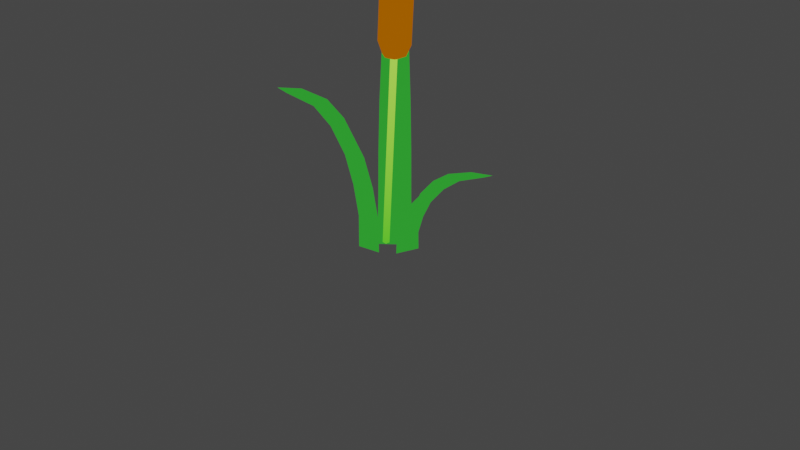 # Source: Kattails.blend  (saved by Blender 2.82.7; exported with 4.5.12 LTS)
import bpy
from mathutils import Matrix  # noqa: F401  (used for matrix-valued properties, if any)

bpy.ops.wm.read_factory_settings(use_empty=True)
scene = bpy.context.scene
scene.name = 'Scene'

# ---- collections
col_collection = bpy.data.collections.new('Collection'); scene.collection.children.link(col_collection)

# ---- materials (node trees are filled in below, after node groups)
mat_material = bpy.data.materials.new('Material')
mat_material.alpha_threshold = 0.0
mat_material.use_transparent_shadow = False
mat_material.line_color = (0.0, 0.0, 0.0, 1.0)
mat_material_001 = bpy.data.materials.new('Material.001')
mat_material_001.use_transparent_shadow = False
mat_material_002 = bpy.data.materials.new('Material.002')
mat_material_002.use_transparent_shadow = False

# ---- material node trees
mat_material.use_nodes = True; mat_material.node_tree.nodes.clear()
_N = mat_material.node_tree.nodes; _L = mat_material.node_tree.links
n0 = _N.new('ShaderNodeOutputMaterial'); n0.name = 'Material Output'; n0.location = (300, 300)
n1 = _N.new('ShaderNodeBackground'); n1.name = 'Background'; n1.location = (10, 300)
n1.inputs[0].default_value = (0.02487, 0.3108, 0.02564, 1.0)
_L.new(n1.outputs[0], n0.inputs[0])
n0.is_active_output = True
mat_material_001.use_nodes = True; mat_material_001.node_tree.nodes.clear()
_N = mat_material_001.node_tree.nodes; _L = mat_material_001.node_tree.links
n0 = _N.new('ShaderNodeOutputMaterial'); n0.name = 'Material Output'; n0.location = (300, 300)
n1 = _N.new('ShaderNodeBackground'); n1.name = 'Background'; n1.location = (10, 300)
n2 = _N.new('ShaderNodeVertexColor'); n2.name = 'Vertex Color'; n2.location = (-220, 288)
_L.new(n1.outputs[0], n0.inputs[0])
_L.new(n2.outputs[0], n1.inputs[0])
n0.is_active_output = True
mat_material_002.use_nodes = True; mat_material_002.node_tree.nodes.clear()
_N = mat_material_002.node_tree.nodes; _L = mat_material_002.node_tree.links
n0 = _N.new('ShaderNodeOutputMaterial'); n0.name = 'Material Output'; n0.location = (300, 300)
n1 = _N.new('ShaderNodeBackground'); n1.name = 'Background'; n1.location = (10, 300)
n1.inputs[0].default_value = (0.3506, 0.08993, 0.0, 1.0)
_L.new(n1.outputs[0], n0.inputs[0])
n0.is_active_output = True

# ---- world
world_world = bpy.data.worlds.new('World'); scene.world = world_world
world_world.use_nodes = True; world_world.node_tree.nodes.clear()
_N = world_world.node_tree.nodes; _L = world_world.node_tree.links
n0 = _N.new('ShaderNodeOutputWorld'); n0.name = 'World Output'; n0.location = (300, 300)
n1 = _N.new('ShaderNodeBackground'); n1.name = 'Background'; n1.location = (10, 300)
n1.inputs[0].default_value = (0.05088, 0.05088, 0.05088, 1.0)
_L.new(n1.outputs[0], n0.inputs[0])
n0.is_active_output = True
world_world.color = (0.05088, 0.05088, 0.05088)
world_world.use_sun_shadow = False
world_world.sun_shadow_jitter_overblur = 0.0

# ---- cameras
cam_camera = bpy.data.cameras.new('Camera')
cam_camera.clip_end = 100.0
cam_camera.ortho_scale = 7.314

# ---- lights
light_light = bpy.data.lights.new('Light', 'POINT')
light_light.transmission_factor = 0.0
light_light.energy = 1000.0
light_light.shadow_soft_size = 0.1
light_light.shadow_maximum_resolution = 0.006
light_light.use_absolute_resolution = True

# ---- meshes
me_cube = bpy.data.meshes.new('Cube')
me_cube.from_pydata([(0.04807, 0.1881, 0.2556), (0.05942, 0.1994, -0.2556), (-0.1539, 0.1539, 0.2644), (-0.06806, 0.06553, -0.2556), (-0.1855, 0.1855, 0.2468), (-0.1873, 0.1873, -0.2556), (-0.1849, -0.04491, 0.2556), (-0.1962, -0.05625, -0.2556), (-0.1901, 0.1901, 0.777), (-0.2178, -0.007127, 0.763), (0.01029, 0.221, 0.763), (-0.22, 0.22, 0.749), (-0.249, 0.249, 1.267), (-0.267, 0.05671, 1.246), (-0.05354, 0.2702, 1.246), (-0.2742, 0.2742, 1.224), (-0.3489, 0.3489, 1.725), (-0.3507, 0.1657, 1.698), (-0.1626, 0.3539, 1.698), (-0.367, 0.367, 1.672), (-0.4149, 0.4177, 1.982), (-0.4461, 0.3016, 2.014), (-0.2985, 0.4493, 2.014), (-0.4775, 0.4775, 1.988), (-0.5886, 0.5914, 2.175), (-0.5907, 0.5014, 2.218), (-0.4982, 0.5938, 2.218), (-0.6482, 0.6482, 2.201), (-0.7113, 0.7113, 2.295)], [], [(4, 6, 9, 11), (3, 2, 6, 7), (7, 6, 4, 5), (5, 1, 3, 7), (1, 0, 2, 3), (5, 4, 0, 1), (11, 9, 13, 15), (2, 0, 10, 8), (0, 4, 11, 10), (6, 2, 8, 9), (13, 12, 16, 17), (9, 8, 12, 13), (10, 11, 15, 14), (8, 10, 14, 12), (18, 19, 23, 22), (14, 15, 19, 18), (12, 14, 18, 16), (15, 13, 17, 19), (23, 21, 25, 27), (16, 18, 22, 20), (19, 17, 21, 23), (17, 16, 20, 21), (26, 27, 28), (21, 20, 24, 25), (22, 23, 27, 26), (20, 22, 26, 24), (24, 26, 28), (27, 25, 28), (25, 24, 28)])
me_cube.polygons.foreach_set('use_smooth', [True] * 29)
_uv = me_cube.uv_layers.new(name='UVMap')
_uv.uv.foreach_set('vector', [0.625, 0.25, 0.625, 0.0, 0.625, 0.0, 0.625, 0.25, 0.375, 0.75, 0.625, 0.75, 0.625, 1.0, 0.375, 1.0, 0.375, 0.0, 0.625, 0.0, 0.625, 0.25, 0.375, 0.25, 0.125, 0.5, 0.375, 0.5, 0.375, 0.75, 0.125, 0.75, 0.375, 0.5, 0.625, 0.5, 0.625, 0.75, 0.375, 0.75, 0.375, 0.25, 0.625, 0.25, 0.625, 0.5, 0.375, 0.5, 0.625, 0.25, 0.625, 0.0, 0.625, 0.0, 0.625, 0.25, 0.625, 0.75, 0.625, 0.5, 0.625, 0.5, 0.625, 0.75, 0.625, 0.5, 0.625, 0.25, 0.625, 0.25, 0.625, 0.5, 0.625, 1.0, 0.625, 0.75, 0.625, 0.75, 0.625, 1.0, 0.625, 1.0, 0.625, 0.75, 0.625, 0.75, 0.625, 1.0, 0.625, 1.0, 0.625, 0.75, 0.625, 0.75, 0.625, 1.0, 0.625, 0.5, 0.625, 0.25, 0.625, 0.25, 0.625, 0.5, 0.625, 0.75, 0.625, 0.5, 0.625, 0.5, 0.625, 0.75, 0.625, 0.5, 0.625, 0.25, 0.625, 0.25, 0.625, 0.5, 0.625, 0.5, 0.625, 0.25, 0.625, 0.25, 0.625, 0.5, 0.625, 0.75, 0.625, 0.5, 0.625, 0.5, 0.625, 0.75, 0.625, 0.25, 0.625, 0.0, 0.625, 0.0, 0.625, 0.25, 0.625, 0.25, 0.625, 0.0, 0.625, 0.0, 0.625, 0.25, 0.625, 0.75, 0.625, 0.5, 0.625, 0.5, 0.625, 0.75, 0.625, 0.25, 0.625, 0.0, 0.625, 0.0, 0.625, 0.25, 0.625, 1.0, 0.625, 0.75, 0.625, 0.75, 0.625, 1.0, 0.625, 0.5, 0.625, 0.25, 0.625, 0.5, 0.625, 1.0, 0.625, 0.75, 0.625, 0.75, 0.625, 1.0, 0.625, 0.5, 0.625, 0.25, 0.625, 0.25, 0.625, 0.5, 0.625, 0.75, 0.625, 0.5, 0.625, 0.5, 0.625, 0.75, 0.625, 0.75, 0.625, 0.5, 0.625, 0.75, 0.625, 0.25, 0.625, 0.0, 0.625, 0.25, 0.625, 1.0, 0.625, 0.75, 0.625, 1.0])
me_cube.materials.append(mat_material)
me_cube.use_remesh_preserve_volume = False
me_cube.use_remesh_preserve_attributes = False
me_cube.use_mirror_vertex_groups = False
me_cube.update()
me_cube_001 = bpy.data.meshes.new('Cube.001')
me_cube_001.from_pydata([(-0.01989, -0.01989, -0.03247), (-0.01989, -0.01989, 2.514), (-0.01989, 0.01989, -0.03247), (-0.01989, 0.01989, 2.514), (0.01989, -0.01989, -0.03247), (0.01989, -0.01989, 2.514), (0.01989, 0.01989, -0.03247), (0.01989, 0.01989, 2.514), (0.0, 0.0, 2.557), (-1.391e-08, 0.1332, 2.238), (-0.1154, -0.06662, 2.238), (-1.391e-08, 0.09421, 2.332), (0.08159, 0.04711, 2.332), (0.1154, 0.06662, 2.238), (0.08159, -0.04711, 2.332), (0.1154, -0.06662, 2.238), (-2.765e-08, -0.09421, 2.332), (-3.559e-08, -0.1332, 2.238), (-2.4e-08, -4.926e-08, 2.371), (-0.08159, -0.04711, 2.332), (-0.08159, 0.04711, 2.332), (-0.1154, 0.06662, 2.238), (-1.391e-08, 0.1332, 1.687), (-0.1154, -0.06662, 1.687), (-1.391e-08, 0.09421, 1.592), (0.08159, 0.04711, 1.592), (0.1154, 0.06662, 1.687), (0.08159, -0.04711, 1.592), (0.1154, -0.06662, 1.687), (-2.765e-08, -0.09421, 1.592), (-3.559e-08, -0.1332, 1.687), (-2.4e-08, -4.926e-08, 1.553), (-0.08159, -0.04711, 1.592), (-0.08159, 0.04711, 1.592), (-0.1154, 0.06662, 1.687)], [], [(0, 1, 3, 2), (2, 3, 7, 6), (6, 7, 5, 4), (4, 5, 1, 0), (2, 6, 4, 0), (5, 7, 8), (3, 1, 8), (1, 5, 8), (7, 3, 8), (9, 11, 12, 13), (11, 18, 12), (13, 12, 14, 15), (12, 18, 14), (15, 14, 16, 17), (14, 18, 16), (17, 16, 19, 10), (16, 18, 19), (19, 18, 20), (10, 19, 20, 21), (20, 18, 11), (21, 20, 11, 9), (9, 13, 26, 22), (13, 15, 28, 26), (15, 17, 30, 28), (17, 10, 23, 30), (10, 21, 34, 23), (21, 9, 22, 34), (22, 26, 25, 24), (24, 25, 31), (26, 28, 27, 25), (25, 27, 31), (28, 30, 29, 27), (27, 29, 31), (30, 23, 32, 29), (29, 32, 31), (32, 33, 31), (23, 34, 33, 32), (33, 24, 31), (34, 22, 24, 33)])
me_cube_001.polygons.foreach_set('use_smooth', [True] * 39)
me_cube_001.polygons.foreach_set('material_index', [0, 0, 0, 0, 0, 0, 0, 0, 0, 1, 1, 1, 1, 1, 1, 1, 1, 1, 1, 1, 1, 1, 1, 1, 1, 1, 1, 1, 1, 1, 1, 1, 1, 1, 1, 1, 1, 1, 1])
_uv = me_cube_001.uv_layers.new(name='UVMap')
_uv.uv.foreach_set('vector', [0.375, 0.0, 0.625, 0.0, 0.625, 0.25, 0.375, 0.25, 0.375, 0.25, 0.625, 0.25, 0.625, 0.5, 0.375, 0.5, 0.375, 0.5, 0.625, 0.5, 0.625, 0.75, 0.375, 0.75, 0.375, 0.75, 0.625, 0.75, 0.625, 1.0, 0.375, 1.0, 0.125, 0.5, 0.375, 0.5, 0.375, 0.75, 0.125, 0.75, 0.625, 0.75, 0.625, 0.5, 0.625, 0.75, 0.625, 0.25, 0.625, 0.0, 0.625, 0.25, 0.625, 1.0, 0.625, 0.75, 0.625, 1.0, 0.625, 0.5, 0.625, 0.25, 0.625, 0.5, 0.6667, 0.5, 0.6667, 0.75, 0.5, 0.75, 0.5, 0.5, 0.6667, 0.75, 0.5833, 1.0, 0.5, 0.75, 0.5, 0.5, 0.5, 0.75, 0.3333, 0.75, 0.3333, 0.5, 0.5, 0.75, 0.4167, 1.0, 0.3333, 0.75, 0.3333, 0.5, 0.3333, 0.75, 0.1667, 0.75, 0.1667, 0.5, 0.3333, 0.75, 0.25, 1.0, 0.1667, 0.75, 0.1667, 0.5, 0.1667, 0.75, 0.0, 0.75, 0.0, 0.5, 0.1667, 0.75, 0.08333, 1.0, 0.0, 0.75, 1.0, 0.75, 0.9167, 1.0, 0.8333, 0.75, 1.0, 0.5, 1.0, 0.75, 0.8333, 0.75, 0.8333, 0.5, 0.8333, 0.75, 0.75, 1.0, 0.6667, 0.75, 0.8333, 0.5, 0.8333, 0.75, 0.6667, 0.75, 0.6667, 0.5, 1.0, 0.75, 0.8333, 0.75, 0.8333, 1.0, 1.0, 1.0, 0.8333, 0.75, 0.6667, 0.75, 0.6667, 1.0, 0.8333, 1.0, 0.6667, 0.75, 0.5, 0.75, 0.5, 1.0, 0.6667, 1.0, 0.5, 0.75, 0.3333, 0.75, 0.3333, 1.0, 0.5, 1.0, 0.3333, 0.75, 0.1667, 0.75, 0.1667, 1.0, 0.3333, 1.0, 0.1667, 0.75, -8.941e-08, 0.75, -8.941e-08, 1.0, 0.1667, 1.0, 0.6667, 0.5, 0.5, 0.5, 0.5, 0.75, 0.6667, 0.75, 0.6667, 0.75, 0.5, 0.75, 0.5833, 1.0, 0.5, 0.5, 0.3333, 0.5, 0.3333, 0.75, 0.5, 0.75, 0.5, 0.75, 0.3333, 0.75, 0.4167, 1.0, 0.3333, 0.5, 0.1667, 0.5, 0.1667, 0.75, 0.3333, 0.75, 0.3333, 0.75, 0.1667, 0.75, 0.25, 1.0, 0.1667, 0.5, 0.0, 0.5, 0.0, 0.75, 0.1667, 0.75, 0.1667, 0.75, 0.0, 0.75, 0.08333, 1.0, 1.0, 0.75, 0.8333, 0.75, 0.9167, 1.0, 1.0, 0.5, 0.8333, 0.5, 0.8333, 0.75, 1.0, 0.75, 0.8333, 0.75, 0.6667, 0.75, 0.75, 1.0, 0.8333, 0.5, 0.6667, 0.5, 0.6667, 0.75, 0.8333, 0.75])
_ca = me_cube_001.color_attributes.new('Col', 'BYTE_COLOR', 'CORNER')
_ca.data.foreach_set('color', [0.09306, 0.6376, 0.02416, 1.0, 0.5647, 1.0, 0.1095, 1.0, 0.5647, 1.0, 0.107, 1.0, 0.09306, 0.6376, 0.02416, 1.0, 0.09306, 0.6376, 0.02416, 1.0, 0.5647, 1.0, 0.107, 1.0, 0.5647, 1.0, 0.107, 1.0, 0.09306, 0.6376, 0.02416, 1.0, 0.09306, 0.6376, 0.02416, 1.0, 0.5647, 1.0, 0.107, 1.0, 0.5647, 1.0, 0.107, 1.0, 0.09306, 0.6376, 0.02416, 1.0, 0.09306, 0.6376, 0.02416, 1.0, 0.5647, 1.0, 0.107, 1.0, 0.5647, 1.0, 0.1095, 1.0, 0.09306, 0.6376, 0.02416, 1.0, 0.09306, 0.6376, 0.02416, 1.0, 0.09306, 0.6376, 0.02416, 1.0, 0.09306, 0.6376, 0.02416, 1.0, 0.09306, 0.6376, 0.02416, 1.0, 0.5647, 1.0, 0.107, 1.0, 0.5647, 1.0, 0.107, 1.0, 0.5647, 1.0, 0.107, 1.0, 0.5647, 1.0, 0.107, 1.0, 0.5647, 1.0, 0.1095, 1.0, 0.5647, 1.0, 0.107, 1.0, 0.5647, 1.0, 0.1095, 1.0, 0.5647, 1.0, 0.107, 1.0, 0.5647, 1.0, 0.107, 1.0, 0.5647, 1.0, 0.107, 1.0, 0.5647, 1.0, 0.107, 1.0, 0.5647, 1.0, 0.107, 1.0, 1.0, 1.0, 1.0, 1.0, 1.0, 1.0, 1.0, 1.0, 1.0, 1.0, 1.0, 1.0, 1.0, 1.0, 1.0, 1.0, 1.0, 1.0, 1.0, 1.0, 1.0, 1.0, 1.0, 1.0, 1.0, 1.0, 1.0, 1.0, 1.0, 1.0, 1.0, 1.0, 1.0, 1.0, 1.0, 1.0, 1.0, 1.0, 1.0, 1.0, 1.0, 1.0, 1.0, 1.0, 1.0, 1.0, 1.0, 1.0, 1.0, 1.0, 1.0, 1.0, 1.0, 1.0, 1.0, 1.0, 1.0, 1.0, 1.0, 1.0, 1.0, 1.0, 1.0, 1.0, 1.0, 1.0, 1.0, 1.0, 1.0, 1.0, 1.0, 1.0, 1.0, 1.0, 1.0, 1.0, 1.0, 1.0, 1.0, 1.0, 1.0, 1.0, 1.0, 1.0, 1.0, 1.0, 1.0, 1.0, 1.0, 1.0, 1.0, 1.0, 1.0, 1.0, 1.0, 1.0, 1.0, 1.0, 1.0, 1.0, 1.0, 1.0, 1.0, 1.0, 1.0, 1.0, 1.0, 1.0, 1.0, 1.0, 1.0, 1.0, 1.0, 1.0, 1.0, 1.0, 1.0, 1.0, 1.0, 1.0, 1.0, 1.0, 1.0, 1.0, 1.0, 1.0, 1.0, 1.0, 1.0, 1.0, 1.0, 1.0, 1.0, 1.0, 1.0, 1.0, 1.0, 1.0, 1.0, 1.0, 1.0, 1.0, 1.0, 1.0, 1.0, 1.0, 1.0, 1.0, 1.0, 1.0, 1.0, 1.0, 1.0, 1.0, 1.0, 1.0, 1.0, 1.0, 1.0, 1.0, 1.0, 1.0, 1.0, 1.0, 1.0, 1.0, 1.0, 1.0, 1.0, 1.0, 1.0, 1.0, 1.0, 1.0, 1.0, 1.0, 1.0, 1.0, 1.0, 1.0, 1.0, 1.0, 1.0, 1.0, 1.0, 1.0, 1.0, 1.0, 1.0, 1.0, 1.0, 1.0, 1.0, 1.0, 1.0, 1.0, 1.0, 1.0, 1.0, 1.0, 1.0, 1.0, 1.0, 1.0, 1.0, 1.0, 1.0, 1.0, 1.0, 1.0, 1.0, 1.0, 1.0, 1.0, 1.0, 1.0, 1.0, 1.0, 1.0, 1.0, 1.0, 1.0, 1.0, 1.0, 1.0, 1.0, 1.0, 1.0, 1.0, 1.0, 1.0, 1.0, 1.0, 1.0, 1.0, 1.0, 1.0, 1.0, 1.0, 1.0, 1.0, 1.0, 1.0, 1.0, 1.0, 1.0, 1.0, 1.0, 1.0, 1.0, 1.0, 1.0, 1.0, 1.0, 1.0, 1.0, 1.0, 1.0, 1.0, 1.0, 1.0, 1.0, 1.0, 1.0, 1.0, 1.0, 1.0, 1.0, 1.0, 1.0, 1.0, 1.0, 1.0, 1.0, 1.0, 1.0, 1.0, 1.0, 1.0, 1.0, 1.0, 1.0, 1.0, 1.0, 1.0, 1.0, 1.0, 1.0, 1.0, 1.0, 1.0, 1.0, 1.0, 1.0, 1.0, 1.0, 1.0, 1.0, 1.0, 1.0, 1.0, 1.0, 1.0, 1.0, 1.0, 1.0, 1.0, 1.0, 1.0, 1.0, 1.0, 1.0, 1.0, 1.0, 1.0, 1.0, 1.0, 1.0, 1.0, 1.0, 1.0, 1.0, 1.0, 1.0, 1.0, 1.0, 1.0, 1.0, 1.0, 1.0, 1.0, 1.0, 1.0, 1.0, 1.0, 1.0, 1.0, 1.0, 1.0, 1.0, 1.0, 1.0, 1.0, 1.0, 1.0, 1.0, 1.0, 1.0, 1.0, 1.0, 1.0, 1.0, 1.0, 1.0, 1.0, 1.0, 1.0, 1.0, 1.0, 1.0, 1.0, 1.0, 1.0, 1.0, 1.0, 1.0, 1.0, 1.0, 1.0, 1.0, 1.0, 1.0, 1.0, 1.0, 1.0, 1.0, 1.0, 1.0, 1.0, 1.0, 1.0, 1.0, 1.0, 1.0, 1.0, 1.0, 1.0, 1.0, 1.0, 1.0, 1.0, 1.0, 1.0, 1.0, 1.0, 1.0, 1.0, 1.0, 1.0, 1.0, 1.0, 1.0, 1.0, 1.0, 1.0, 1.0, 1.0, 1.0, 1.0, 1.0, 1.0, 1.0, 1.0, 1.0, 1.0, 1.0, 1.0, 1.0, 1.0, 1.0, 1.0, 1.0, 1.0, 1.0, 1.0, 1.0, 1.0, 1.0, 1.0, 1.0, 1.0, 1.0])
me_cube_001.materials.append(mat_material_001)
me_cube_001.materials.append(mat_material_002)
me_cube_001.use_remesh_fix_poles = True
me_cube_001.use_remesh_preserve_attributes = False
me_cube_001.use_mirror_vertex_groups = False
me_cube_001.update()

# ---- objects
ob_cube = bpy.data.objects.new('Cube', me_cube)
ob_light = bpy.data.objects.new('Light', light_light)
ob_camera = bpy.data.objects.new('Camera', cam_camera)
ob_cube_001 = bpy.data.objects.new('Cube.001', me_cube)
ob_cube_002 = bpy.data.objects.new('Cube.002', me_cube)
ob_cube_003 = bpy.data.objects.new('Cube.003', me_cube_001)

# ---- transforms, parenting, visibility, modifiers, constraints
ob_cube.location = (0.05066, -0.1157, -0.02493)
ob_cube.lock_rotations_4d = False
ob_cube.empty_display_type = 'ARROWS'
ob_cube.lineart.crease_threshold = 0.0
ob_light.location = (4.076, 1.005, 5.904)
ob_light.rotation_euler = (0.6503, 0.05522, 1.866)
ob_light.lock_rotations_4d = False
ob_light.empty_display_type = 'ARROWS'
ob_light.color = (0.0, 0.0, 0.0, 0.0)
ob_light.lineart.crease_threshold = 0.0
ob_camera.location = (7.359, -6.926, 4.958)
ob_camera.rotation_euler = (1.109, 0.0, 0.8149)
ob_camera.lock_rotations_4d = False
ob_camera.empty_display_type = 'ARROWS'
ob_camera.color = (0.0, 0.0, 0.0, 0.0)
ob_camera.display_type = 'WIRE'
ob_camera.lineart.crease_threshold = 0.0
ob_cube_001.location = (-0.01608, -0.184, -0.04753)
ob_cube_001.rotation_euler = (0.0, -0.0, 1.824)
ob_cube_001.scale = (1.0, 1.0, 0.6822)
ob_cube_001.lock_rotations_4d = False
ob_cube_001.empty_display_type = 'ARROWS'
ob_cube_001.lineart.crease_threshold = 0.0
ob_cube_002.location = (0.0693, -0.1402, -0.12)
ob_cube_002.rotation_euler = (0.0, -0.0, 4.371)
ob_cube_002.scale = (1.0, 1.0, 0.3586)
ob_cube_002.lock_rotations_4d = False
ob_cube_002.empty_display_type = 'ARROWS'
ob_cube_002.lineart.crease_threshold = 0.0
ob_cube_003.location = (-0.004956, -0.1757, -0.168)
ob_cube_003.rotation_euler = (-0.002545, 0.0584, 0.01767)
ob_cube_003.scale = (1.229, 1.229, 1.229)
ob_cube_003.lineart.crease_threshold = 0.0

# ---- collection membership
col_collection.objects.link(ob_cube)
col_collection.objects.link(ob_light)
col_collection.objects.link(ob_camera)
col_collection.objects.link(ob_cube_001)
col_collection.objects.link(ob_cube_002)
col_collection.objects.link(ob_cube_003)

# ---- scene / render settings (as saved in the file)
scene.camera = ob_camera
scene.frame_start = 1; scene.frame_end = 250; scene.frame_set(1)
scene.render.engine = 'BLENDER_EEVEE_NEXT'
scene.cycles.use_denoising = False
scene.cycles.samples = 128
scene.cycles.sampling_pattern = 'TABULATED_SOBOL'
scene.cycles.use_adaptive_sampling = False
scene.cycles.use_light_tree = False
scene.view_settings.view_transform = 'Filmic'
bpy.context.view_layer.update()
